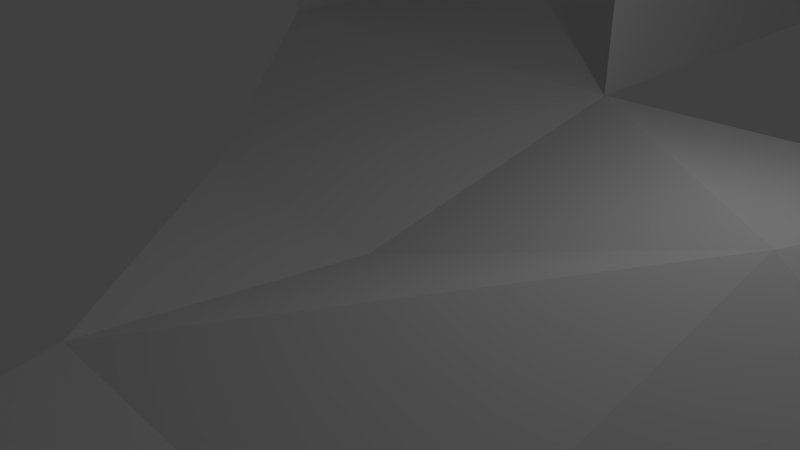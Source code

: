 # Source: Demo.blend  (saved by Blender 2.80.75; exported with 4.5.12 LTS)
import bpy
from mathutils import Matrix  # noqa: F401  (used for matrix-valued properties, if any)

bpy.ops.wm.read_factory_settings(use_empty=True)
scene = bpy.context.scene
scene.name = 'Scene'

# ---- collections
col_collection_1 = bpy.data.collections.new('Collection 1'); scene.collection.children.link(col_collection_1)

# ---- world
world_world = bpy.data.worlds.new('World'); scene.world = world_world
world_world.color = (0.05088, 0.05088, 0.05088)
world_world.use_sun_shadow = False
world_world.sun_shadow_jitter_overblur = 0.0
world_world.cycles.sampling_method = 'MANUAL'

# ---- cameras
cam_camera = bpy.data.cameras.new('Camera')
cam_camera.clip_end = 100.0
cam_camera.lens = 35.0
cam_camera.sensor_width = 32.0
cam_camera.sensor_height = 18.0
cam_camera.ortho_scale = 7.314
cam_camera.dof.focus_distance = 0.0
cam_camera.dof.aperture_fstop = 128.0

# ---- lights
light_lamp = bpy.data.lights.new('Lamp', 'POINT')
light_lamp.transmission_factor = 0.0
light_lamp.cutoff_distance = 30.0
light_lamp.energy = 100.0
light_lamp.shadow_buffer_clip_start = 1.001
light_lamp.shadow_soft_size = 0.1
light_lamp.shadow_maximum_resolution = 0.006
light_lamp.use_absolute_resolution = True

# ---- meshes
me_plane = bpy.data.meshes.new('Plane')
me_plane.from_pydata([(0.0, 0.0, 0.0), (5.0, 0.0, 2.0), (0.0, 5.0, 1.0), (6.0, 4.0, 1.5), (0.0, -4.0, 0.5), (-3.5, 0.0, 0.2), (-8.0, 5.0, 1.0), (4.663, -4.032, 0.5546), (3.638, -21.08, 0.337), (0.0, -20.0, 0.0), (7.334, -0.8441, 1.0), (7.334, -4.0, 1.0), (7.334, 4.0, 1.0), (16.0, -4.0, 1.0), (16.0, 4.0, 1.0), (3.95, -15.9, 0.4032), (4.5, -7.5, 0.5), (7.68, -8.312, 0.7987), (7.702, -14.49, 0.9467), (3.95, -15.9, 5.222), (3.0, -7.5, 3.75), (7.68, -8.312, 5.618), (7.702, -14.49, 5.766), (4.5, -5.8, 0.5), (3.0, -5.8, 3.75), (0.0, -10.0, 0.0), (-10.0, -20.0, 0.0), (-10.0, -10.0, 0.0), (-5.0, -20.0, 0.0), (-7.5, -20.0, 0.0), (-2.5, -20.0, 0.0), (0.0, -20.0, 0.2), (-2.5, -20.0, 0.2), (-2.5, -20.0, 0.4), (-5.0, -20.0, 0.4), (-5.0, -20.0, 0.6), (-7.5, -20.0, 0.6), (-7.5, -20.0, 0.8), (-10.0, -20.0, 0.8), (0.0, -22.0, 0.0), (0.0, -22.0, 0.2), (-2.5, -22.0, 0.2), (-2.5, -22.0, 0.4), (-5.0, -22.0, 0.4), (-5.0, -22.0, 0.6), (-7.5, -22.0, 0.6), (-7.5, -22.0, 0.8), (-10.0, -22.0, 0.8), (-10.0, -15.0, 0.0), (-10.0, -17.5, 0.0), (-10.0, -12.5, 0.0), (-10.0, -20.0, 1.0), (-10.0, -17.5, 1.0), (-10.0, -17.5, 1.2), (-10.0, -15.0, 1.2), (-10.0, -15.0, 1.4), (-10.0, -12.5, 1.4), (-10.0, -10.0, 1.6), (-10.0, -12.5, 1.6), (-12.0, -20.0, 0.8), (-12.0, -20.0, 1.0), (-12.0, -17.5, 1.0), (-12.0, -17.5, 1.2), (-12.0, -15.0, 1.2), (-12.0, -15.0, 1.4), (-12.0, -12.5, 1.4), (-12.0, -10.0, 1.6), (-12.0, -12.5, 1.6), (-12.0, -22.0, 0.8), (7.0, 5.61, 15.42), (7.0, -2.727, 15.42), (18.38, 5.61, 15.42), (18.38, -2.727, 15.42), (7.0, 5.61, 16.0), (7.0, -2.727, 16.0), (18.38, 5.61, 16.0), (18.38, -2.727, 16.0), (0.0, 13.0, 1.0), (-8.0, 13.0, 1.0), (0.0, 5.0, 31.0), (-8.0, 5.0, 31.0), (0.0, 13.0, 31.0), (-8.0, 13.0, 31.0), (18.38, -42.73, 15.42), (7.0, -42.73, 15.42), (18.38, -42.73, 16.0), (7.0, -42.73, 16.0), (18.38, -51.34, 15.42), (7.0, -51.34, 15.42), (18.38, -51.34, 16.0), (7.0, -51.34, 16.0), (16.0, -4.0, 3.0), (16.0, 0.0, 1.0), (16.0, 0.0, 3.0), (16.0, 4.0, 5.0), (16.0, 0.0, 5.0), (7.334, 8.0, 1.0), (16.0, 8.0, 1.0), (7.334, 12.0, 1.0), (16.0, 12.0, 1.0), (16.0, 8.0, 7.0), (16.0, 4.0, 7.0), (16.0, 8.0, 9.0), (16.0, 12.0, 9.0), (7.334, 16.0, 1.0), (16.0, 16.0, 1.0), (7.334, 20.0, 1.0), (16.0, 20.0, 1.0), (16.0, 12.0, 11.0), (16.0, 16.0, 11.0), (16.0, 16.0, 13.0), (16.0, 20.0, 13.0), (7.334, 4.0, 7.0), (7.334, 8.0, 7.0), (7.334, 12.0, 7.0), (7.334, 16.0, 7.0), (7.334, 20.0, 7.0), (10.33, 4.0, 7.0), (10.33, 8.0, 7.0), (10.33, 12.0, 7.0), (10.33, 16.0, 7.0), (10.33, 20.0, 7.0), (7.334, 4.0, 7.25), (7.334, 8.0, 7.25), (7.334, 12.0, 7.25), (7.334, 16.0, 7.25), (7.334, 20.0, 7.25), (10.33, 4.0, 7.25), (10.33, 8.0, 7.25), (10.33, 12.0, 7.25), (10.33, 16.0, 7.25), (10.33, 20.0, 7.25), (7.334, 4.0, 13.0), (7.334, 8.0, 13.0), (7.334, 12.0, 13.0), (7.334, 16.0, 13.0), (7.334, 20.0, 13.0)], [], [(0, 1, 2), (2, 1, 3), (1, 0, 4), (4, 0, 5), (0, 2, 5), (5, 2, 6), (4, 7, 1), (4, 8, 15, 16, 23), (8, 4, 25), (7, 10, 1), (11, 10, 7), (3, 1, 12), (10, 12, 1), (15, 17, 16), (17, 15, 18), (17, 18, 22, 21), (18, 15, 19, 22), (16, 17, 21, 20), (16, 24, 23), (16, 20, 24), (9, 25, 27, 50, 48, 49, 26, 29, 28, 30), (9, 8, 25), (30, 32, 31), (30, 28, 32), (34, 32, 28), (32, 34, 33), (28, 29, 34), (36, 34, 29), (34, 36, 35), (9, 30, 31), (29, 26, 36), (38, 36, 26), (36, 38, 37), (37, 38, 47, 46), (33, 34, 43, 42), (36, 37, 46, 45), (32, 33, 42, 41), (9, 31, 40, 39), (35, 36, 45, 44), (34, 35, 44, 43), (31, 32, 41, 40), (26, 49, 38), (52, 38, 49), (38, 52, 51), (53, 52, 54), (54, 52, 48), (49, 48, 52), (55, 54, 56), (56, 54, 50), (48, 50, 54), (58, 56, 57), (50, 27, 56), (57, 56, 27), (56, 65, 64, 55), (55, 64, 63, 54), (57, 66, 67, 58), (51, 52, 61, 60), (38, 51, 60, 59), (54, 63, 62, 53), (58, 67, 65, 56), (53, 62, 61, 52), (47, 38, 59, 68), (73, 74, 76, 75), (72, 71, 75, 76), (69, 70, 74, 73), (69, 73, 75, 71), (69, 71, 72, 70), (6, 2, 77, 78), (77, 2, 79, 81), (6, 78, 82, 80), (7, 4, 23), (92, 11, 13), (83, 85, 89, 87), (84, 86, 85, 83), (70, 72, 76, 74), (88, 87, 89, 90), (84, 83, 87, 88), (86, 84, 88, 90), (85, 86, 90, 89), (13, 91, 93), (14, 92, 93), (94, 14, 93), (14, 12, 92), (12, 10, 11, 92), (12, 14, 97), (97, 99, 98), (101, 100, 94), (100, 97, 94), (94, 93, 95), (92, 13, 93), (102, 103, 100), (103, 99, 100), (99, 97, 100), (94, 97, 14), (96, 12, 97), (96, 97, 98), (98, 99, 105), (105, 107, 106), (110, 111, 109), (108, 109, 103), (109, 105, 103), (103, 105, 99), (107, 105, 109), (111, 107, 109), (104, 98, 105), (104, 105, 106), (98, 104, 115, 114), (12, 96, 113, 112), (104, 106, 116, 115), (96, 98, 114, 113), (115, 116, 121, 120), (113, 114, 119, 118), (114, 115, 120, 119), (112, 113, 118, 117), (114, 113, 123, 124), (120, 121, 131, 130), (115, 114, 124, 125), (117, 118, 128, 127), (116, 115, 125, 126), (118, 119, 129, 128), (112, 117, 127, 122), (113, 112, 122, 123), (121, 116, 126, 131), (119, 120, 130, 129), (125, 130, 131, 126), (122, 127, 128, 123), (123, 128, 129, 124), (124, 129, 130, 125), (122, 123, 133, 132), (125, 126, 136, 135), (123, 124, 134, 133), (124, 125, 135, 134)])
me_plane.use_remesh_preserve_volume = False
me_plane.use_remesh_preserve_attributes = False
me_plane.use_mirror_vertex_groups = False
me_plane.update()

# ---- objects
ob_plane = bpy.data.objects.new('Plane', me_plane)
ob_lamp = bpy.data.objects.new('Lamp', light_lamp)
ob_camera = bpy.data.objects.new('Camera', cam_camera)

# ---- transforms, parenting, visibility, modifiers, constraints
ob_plane.location = (0.0, 0.0, 0.0)
ob_plane.lineart.crease_threshold = 0.0
ob_lamp.location = (4.076, 1.005, 5.904)
ob_lamp.rotation_euler = (0.6503, 0.05522, 1.866)
ob_lamp.lock_rotations_4d = False
ob_lamp.empty_display_type = 'ARROWS'
ob_lamp.color = (0.0, 0.0, 0.0, 0.0)
ob_lamp.lineart.crease_threshold = 0.0
ob_camera.location = (7.481, -6.508, 5.344)
ob_camera.rotation_euler = (1.109, 0.0, 0.8149)
ob_camera.lock_rotations_4d = False
ob_camera.empty_display_type = 'ARROWS'
ob_camera.color = (0.0, 0.0, 0.0, 0.0)
ob_camera.display_type = 'WIRE'
ob_camera.lineart.crease_threshold = 0.0

# ---- collection membership
col_collection_1.objects.link(ob_plane)
col_collection_1.objects.link(ob_lamp)
col_collection_1.objects.link(ob_camera)

# ---- scene / render settings (as saved in the file)
scene.camera = ob_camera
scene.frame_start = 1; scene.frame_end = 250; scene.frame_set(1)
scene.render.engine = 'BLENDER_EEVEE_NEXT'
scene.render.resolution_percentage = 50
scene.render.dither_intensity = 0.0
scene.cycles.use_denoising = False
scene.cycles.samples = 128
scene.cycles.sampling_pattern = 'TABULATED_SOBOL'
scene.cycles.light_sampling_threshold = 0.0
scene.cycles.use_adaptive_sampling = False
scene.cycles.use_light_tree = False
scene.cycles.blur_glossy = 0.0
scene.cycles.sample_clamp_indirect = 0.0
scene.view_settings.view_transform = 'Standard'
bpy.context.view_layer.update()
